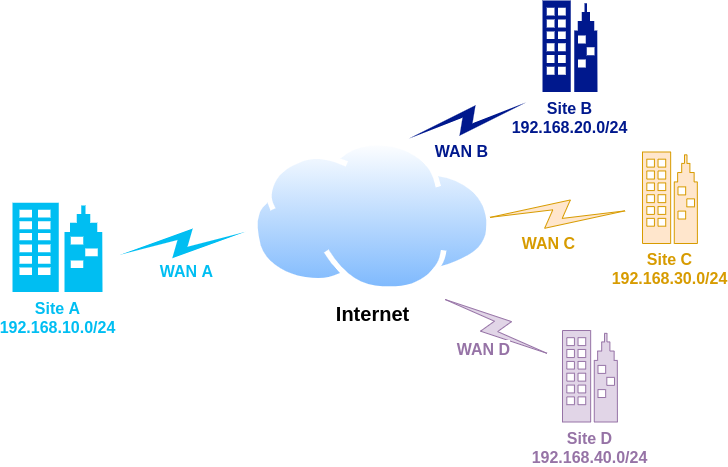

The diagram above was exported from draw.io. Its source (the exported page's mxGraphModel, read from the mxfile embedded in the PNG):
<mxGraphModel dx="1422" dy="715" grid="1" gridSize="10" guides="1" tooltips="1" connect="1" arrows="1" fold="1" page="1" pageScale="1" pageWidth="850" pageHeight="1100" math="0" shadow="0">
  <root>
    <mxCell id="s4baqP3H5DhxWEO8OzI--0" />
    <mxCell id="s4baqP3H5DhxWEO8OzI--1" parent="s4baqP3H5DhxWEO8OzI--0" />
    <mxCell id="s4baqP3H5DhxWEO8OzI--2" value="&lt;font style=&quot;font-size: 20px&quot;&gt;&lt;b&gt;Internet&lt;/b&gt;&lt;/font&gt;" style="aspect=fixed;perimeter=ellipsePerimeter;html=1;align=center;shadow=0;dashed=0;spacingTop=3;image;image=img/lib/active_directory/internet_cloud.svg;" parent="s4baqP3H5DhxWEO8OzI--1" vertex="1">
      <mxGeometry x="310" y="200" width="240.48" height="151.5" as="geometry" />
    </mxCell>
    <mxCell id="s4baqP3H5DhxWEO8OzI--6" value="&lt;b&gt;&lt;font style=&quot;font-size: 16px&quot;&gt;Site A&lt;br&gt;192.168.10.0/24&lt;br&gt;&lt;/font&gt;&lt;/b&gt;" style="verticalLabelPosition=bottom;html=1;verticalAlign=top;align=center;strokeColor=none;fillColor=#00BEF2;shape=mxgraph.azure.enterprise;pointerEvents=1;fontColor=#00BEF2;" parent="s4baqP3H5DhxWEO8OzI--1" vertex="1">
      <mxGeometry x="70" y="262.25" width="90" height="89.25" as="geometry" />
    </mxCell>
    <mxCell id="s4baqP3H5DhxWEO8OzI--7" value="Site B&lt;br&gt;192.168.20.0/24" style="aspect=fixed;pointerEvents=1;shadow=0;dashed=0;html=1;strokeColor=none;labelPosition=center;verticalLabelPosition=bottom;verticalAlign=top;align=center;fillColor=#00188D;shape=mxgraph.azure.enterprise;fontColor=#00188D;fontStyle=1;fontSize=16;" parent="s4baqP3H5DhxWEO8OzI--1" vertex="1">
      <mxGeometry x="600" y="60" width="54.9" height="91.5" as="geometry" />
    </mxCell>
    <mxCell id="s4baqP3H5DhxWEO8OzI--9" value="" style="html=1;outlineConnect=0;fillColor=#00188D;strokeColor=none;gradientColor=none;shape=mxgraph.networks.comm_link_edge;html=1;shadow=0;dashed=0;fontSize=12;verticalAlign=top;fontColor=#00188D;fontStyle=1" parent="s4baqP3H5DhxWEO8OzI--1" edge="1">
      <mxGeometry width="100" height="100" relative="1" as="geometry">
        <mxPoint x="460" y="200" as="sourcePoint" />
        <mxPoint x="590" y="160" as="targetPoint" />
      </mxGeometry>
    </mxCell>
    <mxCell id="s4baqP3H5DhxWEO8OzI--12" value="WAN B" style="edgeLabel;html=1;align=center;verticalAlign=middle;resizable=0;points=[];fontSize=16;fontColor=#00188D;fontStyle=1" parent="s4baqP3H5DhxWEO8OzI--9" vertex="1" connectable="0">
      <mxGeometry x="-0.1405" y="-11" relative="1" as="geometry">
        <mxPoint y="17" as="offset" />
      </mxGeometry>
    </mxCell>
    <mxCell id="s4baqP3H5DhxWEO8OzI--10" value="" style="html=1;outlineConnect=0;fillColor=#00BEF2;strokeColor=none;gradientColor=none;shape=mxgraph.networks.comm_link_edge;html=1;fontSize=12;verticalAlign=top;" parent="s4baqP3H5DhxWEO8OzI--1" edge="1">
      <mxGeometry width="100" height="100" relative="1" as="geometry">
        <mxPoint x="170" y="315.76" as="sourcePoint" />
        <mxPoint x="310" y="290" as="targetPoint" />
        <Array as="points">
          <mxPoint x="230" y="265.76" />
        </Array>
      </mxGeometry>
    </mxCell>
    <mxCell id="s4baqP3H5DhxWEO8OzI--11" value="WAN A" style="edgeLabel;html=1;align=center;verticalAlign=middle;resizable=0;points=[];fontSize=16;fontColor=#00BEF2;fontStyle=1" parent="s4baqP3H5DhxWEO8OzI--10" vertex="1" connectable="0">
      <mxGeometry x="0.2607" y="-34" relative="1" as="geometry">
        <mxPoint y="25" as="offset" />
      </mxGeometry>
    </mxCell>
    <mxCell id="vkko0IiI-T49u15LhH34-0" value="&lt;font style=&quot;font-size: 16px&quot;&gt;Site C&lt;br&gt;192.168.30.0/24&lt;/font&gt;" style="aspect=fixed;pointerEvents=1;shadow=0;dashed=0;html=1;strokeColor=#d79b00;labelPosition=center;verticalLabelPosition=bottom;verticalAlign=top;align=center;fillColor=#ffe6cc;shape=mxgraph.azure.enterprise;fontStyle=1;fontSize=12;rounded=1;labelBackgroundColor=#ffffff;endArrow=classic;fontColor=#D79B00;" vertex="1" parent="s4baqP3H5DhxWEO8OzI--1">
      <mxGeometry x="700" y="211.5" width="54.9" height="91.5" as="geometry" />
    </mxCell>
    <mxCell id="vkko0IiI-T49u15LhH34-1" value="" style="html=1;outlineConnect=0;fillColor=#ffe6cc;strokeColor=#d79b00;shape=mxgraph.networks.comm_link_edge;html=1;shadow=0;dashed=0;fontSize=12;verticalAlign=top;fontStyle=1;fontColor=#D79B00;" edge="1" parent="s4baqP3H5DhxWEO8OzI--1">
      <mxGeometry width="100" height="100" relative="1" as="geometry">
        <mxPoint x="540" y="277.25" as="sourcePoint" />
        <mxPoint x="690" y="270" as="targetPoint" />
      </mxGeometry>
    </mxCell>
    <mxCell id="vkko0IiI-T49u15LhH34-2" value="WAN C" style="edgeLabel;html=1;align=center;verticalAlign=middle;resizable=0;points=[];fontSize=16;fontStyle=1;fontColor=#D79B00;" vertex="1" connectable="0" parent="vkko0IiI-T49u15LhH34-1">
      <mxGeometry x="-0.1405" y="-11" relative="1" as="geometry">
        <mxPoint y="17" as="offset" />
      </mxGeometry>
    </mxCell>
    <mxCell id="vkko0IiI-T49u15LhH34-3" value="Site D&lt;br&gt;192.168.40.0/24" style="aspect=fixed;pointerEvents=1;shadow=0;dashed=0;html=1;strokeColor=#9673a6;labelPosition=center;verticalLabelPosition=bottom;verticalAlign=top;align=center;fillColor=#e1d5e7;shape=mxgraph.azure.enterprise;fontStyle=1;fontSize=16;fontColor=#9673A6;" vertex="1" parent="s4baqP3H5DhxWEO8OzI--1">
      <mxGeometry x="620" y="390" width="54.9" height="91.5" as="geometry" />
    </mxCell>
    <mxCell id="vkko0IiI-T49u15LhH34-4" value="" style="html=1;outlineConnect=0;fillColor=#e1d5e7;strokeColor=#9673a6;shape=mxgraph.networks.comm_link_edge;html=1;shadow=0;dashed=0;fontSize=12;verticalAlign=top;fontStyle=1;exitX=0.778;exitY=1.03;exitDx=0;exitDy=0;exitPerimeter=0;fontColor=#9673A6;" edge="1" parent="s4baqP3H5DhxWEO8OzI--1" source="s4baqP3H5DhxWEO8OzI--2">
      <mxGeometry width="100" height="100" relative="1" as="geometry">
        <mxPoint x="480" y="455.75" as="sourcePoint" />
        <mxPoint x="610" y="415.75" as="targetPoint" />
      </mxGeometry>
    </mxCell>
    <mxCell id="vkko0IiI-T49u15LhH34-5" value="WAN D" style="edgeLabel;html=1;align=center;verticalAlign=middle;resizable=0;points=[];fontSize=16;fontStyle=1;fontColor=#9673A6;" vertex="1" connectable="0" parent="vkko0IiI-T49u15LhH34-4">
      <mxGeometry x="-0.1405" y="-11" relative="1" as="geometry">
        <mxPoint y="17" as="offset" />
      </mxGeometry>
    </mxCell>
  </root>
</mxGraphModel>